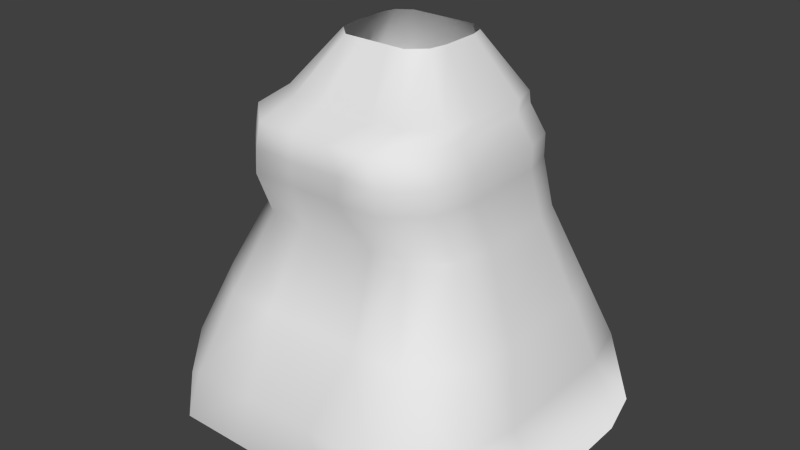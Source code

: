 # Source: panda.blend  (saved by Blender 2.75.0; exported with 4.5.12 LTS)
import bpy
from mathutils import Matrix  # noqa: F401  (used for matrix-valued properties, if any)

bpy.ops.wm.read_factory_settings(use_empty=True)
scene = bpy.context.scene
scene.name = 'Scene'

# ---- collections
col_collection_1 = bpy.data.collections.new('Collection 1'); scene.collection.children.link(col_collection_1)

# ---- world
world_world = bpy.data.worlds.new('World'); scene.world = world_world
world_world.color = (0.05088, 0.05088, 0.05088)
world_world.use_sun_shadow = False
world_world.sun_shadow_jitter_overblur = 0.0
world_world.cycles.sampling_method = 'MANUAL'
world_world.cycles.sample_map_resolution = 256

# ---- meshes
me_plane = bpy.data.meshes.new('Plane')
me_plane.from_pydata([(1.0, -1.0, 2.811), (0.7742, 1.001, 2.171), (0.0, -1.0, 2.811), (0.0, 1.001, 2.171), (1.973, -1.0, 2.811), (1.528, 1.001, 2.171), (2.815, -1.0, 2.034), (2.179, 1.001, 1.57), (3.009, -1.0, 1.063), (2.33, 1.001, 0.8181), (3.009, -1.0, -0.9438), (2.33, 1.001, -0.7358), (2.815, -1.0, -1.721), (2.179, 1.001, -1.337), (2.038, -1.0, -2.239), (1.578, 1.001, -1.738), (0.0, -1.0, -2.239), (0.0, 1.001, -1.738), (0.5636, -0.003733, 2.872), (0.0, -0.003733, 2.872), (1.56, -0.003733, 2.872), (2.422, -0.003733, 2.077), (2.62, -0.003733, 1.082), (2.62, -0.003733, -0.9727), (2.422, -0.003733, -1.768), (1.626, -0.003733, -2.298), (0.0, -0.003733, -2.298), (0.0, -1.0, 2.811), (1.0, -1.0, 2.811), (3.009, -1.0, 1.063), (0.0, -1.0, 2.811), (3.009, -1.0, -0.9438), (1.973, -1.0, 2.811), (2.815, -1.0, 2.034), (0.0, -1.0, -2.239), (2.815, -1.0, -1.721), (2.038, -1.0, -2.239), (2.038, -1.0, -2.239), (2.815, -1.0, -1.721), (0.0, -1.0, -2.239), (2.815, -1.0, 2.034), (1.973, -1.0, 2.811), (3.009, -1.0, -0.9438), (0.0, -1.0, 2.811), (3.009, -1.0, 1.063), (0.5984, 2.182, 1.623), (0.0, 2.182, 1.623), (1.173, 2.182, 1.623), (1.671, 2.182, 1.164), (1.786, 2.182, 0.5903), (1.786, 2.182, -0.5959), (1.671, 2.182, -1.055), (1.212, 2.182, -1.361), (0.0, 2.182, -1.361), (0.411, 2.952, 2.019), (0.0, 2.952, 2.019), (1.039, 2.952, 2.019), (1.582, 2.952, 1.517), (1.708, 2.952, 0.8907), (1.708, 2.952, -0.4045), (1.582, 2.952, -0.9059), (1.081, 2.952, -1.24), (0.0, 2.952, -1.24), (0.4178, 3.3, 1.99), (0.0, 3.3, 1.99), (1.04, 3.3, 1.99), (1.579, 3.3, 1.493), (1.703, 3.3, 0.8718), (1.703, 3.3, -0.4121), (1.579, 3.3, -0.9091), (1.082, 3.3, -1.24), (0.0, 3.3, -1.24), (0.2866, 3.739, 2.045), (0.0, 3.739, 2.045), (0.8882, 3.739, 2.045), (1.409, 3.739, 1.565), (1.529, 3.739, 0.9642), (1.529, 3.739, -0.2766), (1.409, 3.739, -0.7569), (0.9282, 3.739, -1.077), (0.0, 3.739, -1.077), (0.4325, 3.873, 1.417), (0.0, 3.873, 1.417), (0.9163, 3.873, 1.417), (1.335, 3.873, 1.031), (1.431, 3.873, 0.5477), (1.431, 3.873, -0.4501), (1.335, 3.873, -0.8363), (0.9485, 3.873, -1.094), (0.0, 3.873, -1.094), (0.2179, 4.685, 0.8005), (0.0, 4.685, 0.8005), (0.4945, 4.685, 0.8005), (0.7337, 4.685, 0.5797), (0.789, 4.685, 0.3036), (0.789, 4.685, -0.2669), (0.7337, 4.685, -0.4877), (0.5129, 4.685, -0.6349), (0.0, 4.685, -0.6349)], [(2, 27), (30, 43), (0, 28), (27, 30)], [(19, 18, 1, 3), (18, 0, 4, 20), (20, 4, 6, 21), (21, 6, 8, 22), (22, 8, 10, 23), (23, 10, 12, 24), (24, 12, 14, 25), (25, 14, 16, 26), (15, 25, 26, 17), (13, 24, 25, 15), (11, 23, 24, 13), (9, 22, 23, 11), (7, 21, 22, 9), (5, 20, 21, 7), (1, 18, 20, 5), (2, 0, 18, 19), (29, 33, 40, 44), (31, 29, 44, 42), (36, 35, 38, 37), (34, 36, 37, 39), (33, 32, 41, 40), (12, 10, 31, 35), (14, 12, 35, 36), (10, 8, 29, 31), (6, 4, 32, 33), (8, 6, 33, 29), (35, 31, 42, 38), (16, 14, 36, 34), (7, 9, 49, 48), (13, 15, 52, 51), (1, 5, 47, 45), (9, 11, 50, 49), (15, 17, 53, 52), (3, 1, 45, 46), (5, 7, 48, 47), (11, 13, 51, 50), (49, 50, 59, 58), (47, 48, 57, 56), (46, 45, 54, 55), (52, 53, 62, 61), (50, 51, 60, 59), (48, 49, 58, 57), (45, 47, 56, 54), (51, 52, 61, 60), (61, 62, 71, 70), (59, 60, 69, 68), (57, 58, 67, 66), (54, 56, 65, 63), (60, 61, 70, 69), (58, 59, 68, 67), (56, 57, 66, 65), (55, 54, 63, 64), (66, 67, 76, 75), (63, 65, 74, 72), (69, 70, 79, 78), (67, 68, 77, 76), (65, 66, 75, 74), (64, 63, 72, 73), (70, 71, 80, 79), (68, 69, 78, 77), (78, 79, 88, 87), (76, 77, 86, 85), (74, 75, 84, 83), (73, 72, 81, 82), (79, 80, 89, 88), (77, 78, 87, 86), (75, 76, 85, 84), (72, 74, 83, 81), (83, 84, 93, 92), (82, 81, 90, 91), (88, 89, 98, 97), (86, 87, 96, 95), (84, 85, 94, 93), (81, 83, 92, 90), (87, 88, 97, 96), (85, 86, 95, 94)])
me_plane.polygons.foreach_set('use_smooth', [True] * 76)
me_plane.use_remesh_preserve_volume = False
me_plane.use_remesh_preserve_attributes = False
me_plane.use_mirror_vertex_groups = False
me_plane.update()

# ---- objects
ob_plane = bpy.data.objects.new('Plane', me_plane)

# ---- transforms, parenting, visibility, modifiers, constraints
ob_plane.location = (0.0, 0.0, 0.0695)
ob_plane.rotation_euler = (1.571, -0.0, 0.0)
ob_plane.lineart.crease_threshold = 0.0
_m = ob_plane.modifiers.new('Mirror', 'MIRROR')
_m.use_clip = True

# ---- collection membership
col_collection_1.objects.link(ob_plane)

# ---- scene / render settings (as saved in the file)
scene.frame_start = 1; scene.frame_end = 250; scene.frame_set(0)
scene.render.engine = 'BLENDER_EEVEE_NEXT'
scene.render.resolution_percentage = 50
scene.render.dither_intensity = 0.0
scene.cycles.use_denoising = False
scene.cycles.samples = 10
scene.cycles.sampling_pattern = 'TABULATED_SOBOL'
scene.cycles.light_sampling_threshold = 0.0
scene.cycles.use_adaptive_sampling = False
scene.cycles.use_light_tree = False
scene.cycles.blur_glossy = 0.0
scene.cycles.pixel_filter_type = 'GAUSSIAN'
scene.cycles.sample_clamp_indirect = 0.0
scene.view_settings.view_transform = 'Standard'
bpy.context.view_layer.update()

# ---- added for rendering (the .blend has no active camera and no usable light): camera, sun
cam_auto = bpy.data.cameras.new('AutoCamera')
cam_auto.lens = 50.0
cam_auto.sensor_width = 36.0
cam_auto.clip_end = 1000.0
ob_auto_camera = bpy.data.objects.new('AutoCamera', cam_auto)
scene.collection.objects.link(ob_auto_camera)
ob_auto_camera.location = (9.03076, -11.1237, 9.13677)
ob_auto_camera.rotation_euler = (1.09748, -7.21219e-08, 0.694738)
scene.camera = ob_auto_camera
light_auto_sun = bpy.data.lights.new('AutoSun', 'SUN')
light_auto_sun.energy = 3.0
light_auto_sun.angle = 0.0523599
ob_auto_sun = bpy.data.objects.new('AutoSun', light_auto_sun)
scene.collection.objects.link(ob_auto_sun)
ob_auto_sun.rotation_euler = (0.872665, 0.174533, 0.523599)
bpy.context.view_layer.update()
